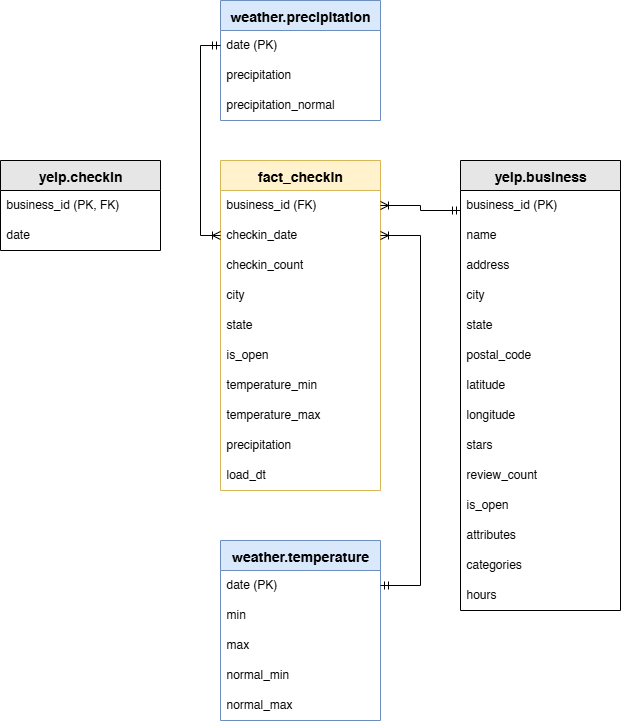

The diagram above was exported from draw.io. Its source (the exported page's mxGraphModel, read from the mxfile embedded in the PNG):
<mxGraphModel dx="2675" dy="2069" grid="1" gridSize="10" guides="1" tooltips="1" connect="1" arrows="1" fold="1" page="1" pageScale="1" pageWidth="850" pageHeight="1100" math="0" shadow="0">
  <root>
    <mxCell id="Oc5Z0XzrBuw-JCa-tfUK-0" />
    <mxCell id="Oc5Z0XzrBuw-JCa-tfUK-1" parent="Oc5Z0XzrBuw-JCa-tfUK-0" />
    <mxCell id="Oc5Z0XzrBuw-JCa-tfUK-15" value="fact_checkin" style="swimlane;fontStyle=1;childLayout=stackLayout;horizontal=1;startSize=30;horizontalStack=0;resizeParent=1;resizeParentMax=0;resizeLast=0;collapsible=1;marginBottom=0;align=center;fontSize=14;fillColor=#fff2cc;strokeColor=#d6b656;" parent="Oc5Z0XzrBuw-JCa-tfUK-1" vertex="1">
      <mxGeometry x="-470" y="-420" width="160" height="330" as="geometry" />
    </mxCell>
    <mxCell id="Oc5Z0XzrBuw-JCa-tfUK-16" value="business_id (FK)" style="text;strokeColor=none;fillColor=none;spacingLeft=4;spacingRight=4;overflow=hidden;rotatable=0;points=[[0,0.5],[1,0.5]];portConstraint=eastwest;fontSize=12;" parent="Oc5Z0XzrBuw-JCa-tfUK-15" vertex="1">
      <mxGeometry y="30" width="160" height="30" as="geometry" />
    </mxCell>
    <mxCell id="Oc5Z0XzrBuw-JCa-tfUK-17" value="checkin_date" style="text;strokeColor=none;fillColor=none;spacingLeft=4;spacingRight=4;overflow=hidden;rotatable=0;points=[[0,0.5],[1,0.5]];portConstraint=eastwest;fontSize=12;" parent="Oc5Z0XzrBuw-JCa-tfUK-15" vertex="1">
      <mxGeometry y="60" width="160" height="30" as="geometry" />
    </mxCell>
    <mxCell id="Oc5Z0XzrBuw-JCa-tfUK-18" value="checkin_count" style="text;strokeColor=none;fillColor=none;spacingLeft=4;spacingRight=4;overflow=hidden;rotatable=0;points=[[0,0.5],[1,0.5]];portConstraint=eastwest;fontSize=12;" parent="Oc5Z0XzrBuw-JCa-tfUK-15" vertex="1">
      <mxGeometry y="90" width="160" height="30" as="geometry" />
    </mxCell>
    <mxCell id="Oc5Z0XzrBuw-JCa-tfUK-19" value="city" style="text;strokeColor=none;fillColor=none;spacingLeft=4;spacingRight=4;overflow=hidden;rotatable=0;points=[[0,0.5],[1,0.5]];portConstraint=eastwest;fontSize=12;" parent="Oc5Z0XzrBuw-JCa-tfUK-15" vertex="1">
      <mxGeometry y="120" width="160" height="30" as="geometry" />
    </mxCell>
    <mxCell id="Oc5Z0XzrBuw-JCa-tfUK-20" value="state" style="text;strokeColor=none;fillColor=none;spacingLeft=4;spacingRight=4;overflow=hidden;rotatable=0;points=[[0,0.5],[1,0.5]];portConstraint=eastwest;fontSize=12;" parent="Oc5Z0XzrBuw-JCa-tfUK-15" vertex="1">
      <mxGeometry y="150" width="160" height="30" as="geometry" />
    </mxCell>
    <mxCell id="Oc5Z0XzrBuw-JCa-tfUK-21" value="is_open" style="text;strokeColor=none;fillColor=none;spacingLeft=4;spacingRight=4;overflow=hidden;rotatable=0;points=[[0,0.5],[1,0.5]];portConstraint=eastwest;fontSize=12;" parent="Oc5Z0XzrBuw-JCa-tfUK-15" vertex="1">
      <mxGeometry y="180" width="160" height="30" as="geometry" />
    </mxCell>
    <mxCell id="Oc5Z0XzrBuw-JCa-tfUK-22" value="temperature_min" style="text;strokeColor=none;fillColor=none;spacingLeft=4;spacingRight=4;overflow=hidden;rotatable=0;points=[[0,0.5],[1,0.5]];portConstraint=eastwest;fontSize=12;" parent="Oc5Z0XzrBuw-JCa-tfUK-15" vertex="1">
      <mxGeometry y="210" width="160" height="30" as="geometry" />
    </mxCell>
    <mxCell id="Oc5Z0XzrBuw-JCa-tfUK-23" value="temperature_max" style="text;strokeColor=none;fillColor=none;spacingLeft=4;spacingRight=4;overflow=hidden;rotatable=0;points=[[0,0.5],[1,0.5]];portConstraint=eastwest;fontSize=12;" parent="Oc5Z0XzrBuw-JCa-tfUK-15" vertex="1">
      <mxGeometry y="240" width="160" height="30" as="geometry" />
    </mxCell>
    <mxCell id="Oc5Z0XzrBuw-JCa-tfUK-24" value="precipitation" style="text;strokeColor=none;fillColor=none;spacingLeft=4;spacingRight=4;overflow=hidden;rotatable=0;points=[[0,0.5],[1,0.5]];portConstraint=eastwest;fontSize=12;" parent="Oc5Z0XzrBuw-JCa-tfUK-15" vertex="1">
      <mxGeometry y="270" width="160" height="30" as="geometry" />
    </mxCell>
    <mxCell id="Oc5Z0XzrBuw-JCa-tfUK-25" value="load_dt" style="text;strokeColor=none;fillColor=none;spacingLeft=4;spacingRight=4;overflow=hidden;rotatable=0;points=[[0,0.5],[1,0.5]];portConstraint=eastwest;fontSize=12;" parent="Oc5Z0XzrBuw-JCa-tfUK-15" vertex="1">
      <mxGeometry y="300" width="160" height="30" as="geometry" />
    </mxCell>
    <mxCell id="Oc5Z0XzrBuw-JCa-tfUK-26" value="yelp.business" style="swimlane;fontStyle=1;childLayout=stackLayout;horizontal=1;startSize=30;horizontalStack=0;resizeParent=1;resizeParentMax=0;resizeLast=0;collapsible=1;marginBottom=0;align=center;fontSize=14;fillColor=#E6E6E6;" parent="Oc5Z0XzrBuw-JCa-tfUK-1" vertex="1">
      <mxGeometry x="-230" y="-420" width="160" height="450" as="geometry" />
    </mxCell>
    <mxCell id="Oc5Z0XzrBuw-JCa-tfUK-27" value="business_id (PK)" style="text;strokeColor=none;fillColor=none;spacingLeft=4;spacingRight=4;overflow=hidden;rotatable=0;points=[[0,0.5],[1,0.5]];portConstraint=eastwest;fontSize=12;" parent="Oc5Z0XzrBuw-JCa-tfUK-26" vertex="1">
      <mxGeometry y="30" width="160" height="30" as="geometry" />
    </mxCell>
    <mxCell id="Oc5Z0XzrBuw-JCa-tfUK-28" value="name" style="text;strokeColor=none;fillColor=none;spacingLeft=4;spacingRight=4;overflow=hidden;rotatable=0;points=[[0,0.5],[1,0.5]];portConstraint=eastwest;fontSize=12;" parent="Oc5Z0XzrBuw-JCa-tfUK-26" vertex="1">
      <mxGeometry y="60" width="160" height="30" as="geometry" />
    </mxCell>
    <mxCell id="Oc5Z0XzrBuw-JCa-tfUK-29" value="address" style="text;strokeColor=none;fillColor=none;spacingLeft=4;spacingRight=4;overflow=hidden;rotatable=0;points=[[0,0.5],[1,0.5]];portConstraint=eastwest;fontSize=12;" parent="Oc5Z0XzrBuw-JCa-tfUK-26" vertex="1">
      <mxGeometry y="90" width="160" height="30" as="geometry" />
    </mxCell>
    <mxCell id="Oc5Z0XzrBuw-JCa-tfUK-30" value="city" style="text;strokeColor=none;fillColor=none;spacingLeft=4;spacingRight=4;overflow=hidden;rotatable=0;points=[[0,0.5],[1,0.5]];portConstraint=eastwest;fontSize=12;" parent="Oc5Z0XzrBuw-JCa-tfUK-26" vertex="1">
      <mxGeometry y="120" width="160" height="30" as="geometry" />
    </mxCell>
    <mxCell id="Oc5Z0XzrBuw-JCa-tfUK-31" value="state" style="text;strokeColor=none;fillColor=none;spacingLeft=4;spacingRight=4;overflow=hidden;rotatable=0;points=[[0,0.5],[1,0.5]];portConstraint=eastwest;fontSize=12;" parent="Oc5Z0XzrBuw-JCa-tfUK-26" vertex="1">
      <mxGeometry y="150" width="160" height="30" as="geometry" />
    </mxCell>
    <mxCell id="Oc5Z0XzrBuw-JCa-tfUK-32" value="postal_code" style="text;strokeColor=none;fillColor=none;spacingLeft=4;spacingRight=4;overflow=hidden;rotatable=0;points=[[0,0.5],[1,0.5]];portConstraint=eastwest;fontSize=12;" parent="Oc5Z0XzrBuw-JCa-tfUK-26" vertex="1">
      <mxGeometry y="180" width="160" height="30" as="geometry" />
    </mxCell>
    <mxCell id="Oc5Z0XzrBuw-JCa-tfUK-33" value="latitude" style="text;strokeColor=none;fillColor=none;spacingLeft=4;spacingRight=4;overflow=hidden;rotatable=0;points=[[0,0.5],[1,0.5]];portConstraint=eastwest;fontSize=12;" parent="Oc5Z0XzrBuw-JCa-tfUK-26" vertex="1">
      <mxGeometry y="210" width="160" height="30" as="geometry" />
    </mxCell>
    <mxCell id="Oc5Z0XzrBuw-JCa-tfUK-34" value="longitude" style="text;strokeColor=none;fillColor=none;spacingLeft=4;spacingRight=4;overflow=hidden;rotatable=0;points=[[0,0.5],[1,0.5]];portConstraint=eastwest;fontSize=12;" parent="Oc5Z0XzrBuw-JCa-tfUK-26" vertex="1">
      <mxGeometry y="240" width="160" height="30" as="geometry" />
    </mxCell>
    <mxCell id="Oc5Z0XzrBuw-JCa-tfUK-35" value="stars" style="text;strokeColor=none;fillColor=none;spacingLeft=4;spacingRight=4;overflow=hidden;rotatable=0;points=[[0,0.5],[1,0.5]];portConstraint=eastwest;fontSize=12;" parent="Oc5Z0XzrBuw-JCa-tfUK-26" vertex="1">
      <mxGeometry y="270" width="160" height="30" as="geometry" />
    </mxCell>
    <mxCell id="Oc5Z0XzrBuw-JCa-tfUK-36" value="review_count" style="text;strokeColor=none;fillColor=none;spacingLeft=4;spacingRight=4;overflow=hidden;rotatable=0;points=[[0,0.5],[1,0.5]];portConstraint=eastwest;fontSize=12;" parent="Oc5Z0XzrBuw-JCa-tfUK-26" vertex="1">
      <mxGeometry y="300" width="160" height="30" as="geometry" />
    </mxCell>
    <mxCell id="Oc5Z0XzrBuw-JCa-tfUK-37" value="is_open" style="text;strokeColor=none;fillColor=none;spacingLeft=4;spacingRight=4;overflow=hidden;rotatable=0;points=[[0,0.5],[1,0.5]];portConstraint=eastwest;fontSize=12;" parent="Oc5Z0XzrBuw-JCa-tfUK-26" vertex="1">
      <mxGeometry y="330" width="160" height="30" as="geometry" />
    </mxCell>
    <mxCell id="Oc5Z0XzrBuw-JCa-tfUK-38" value="attributes" style="text;strokeColor=none;fillColor=none;spacingLeft=4;spacingRight=4;overflow=hidden;rotatable=0;points=[[0,0.5],[1,0.5]];portConstraint=eastwest;fontSize=12;" parent="Oc5Z0XzrBuw-JCa-tfUK-26" vertex="1">
      <mxGeometry y="360" width="160" height="30" as="geometry" />
    </mxCell>
    <mxCell id="Oc5Z0XzrBuw-JCa-tfUK-39" value="categories" style="text;strokeColor=none;fillColor=none;spacingLeft=4;spacingRight=4;overflow=hidden;rotatable=0;points=[[0,0.5],[1,0.5]];portConstraint=eastwest;fontSize=12;" parent="Oc5Z0XzrBuw-JCa-tfUK-26" vertex="1">
      <mxGeometry y="390" width="160" height="30" as="geometry" />
    </mxCell>
    <mxCell id="Oc5Z0XzrBuw-JCa-tfUK-40" value="hours" style="text;strokeColor=none;fillColor=none;spacingLeft=4;spacingRight=4;overflow=hidden;rotatable=0;points=[[0,0.5],[1,0.5]];portConstraint=eastwest;fontSize=12;" parent="Oc5Z0XzrBuw-JCa-tfUK-26" vertex="1">
      <mxGeometry y="420" width="160" height="30" as="geometry" />
    </mxCell>
    <mxCell id="Oc5Z0XzrBuw-JCa-tfUK-51" value="weather.precipitation" style="swimlane;fontStyle=1;childLayout=stackLayout;horizontal=1;startSize=30;horizontalStack=0;resizeParent=1;resizeParentMax=0;resizeLast=0;collapsible=1;marginBottom=0;align=center;fontSize=14;fillColor=#dae8fc;strokeColor=#6c8ebf;" parent="Oc5Z0XzrBuw-JCa-tfUK-1" vertex="1">
      <mxGeometry x="-470" y="-580" width="160" height="120" as="geometry" />
    </mxCell>
    <mxCell id="Oc5Z0XzrBuw-JCa-tfUK-52" value="date (PK)" style="text;strokeColor=none;fillColor=none;spacingLeft=4;spacingRight=4;overflow=hidden;rotatable=0;points=[[0,0.5],[1,0.5]];portConstraint=eastwest;fontSize=12;" parent="Oc5Z0XzrBuw-JCa-tfUK-51" vertex="1">
      <mxGeometry y="30" width="160" height="30" as="geometry" />
    </mxCell>
    <mxCell id="Oc5Z0XzrBuw-JCa-tfUK-53" value="precipitation" style="text;strokeColor=none;fillColor=none;spacingLeft=4;spacingRight=4;overflow=hidden;rotatable=0;points=[[0,0.5],[1,0.5]];portConstraint=eastwest;fontSize=12;" parent="Oc5Z0XzrBuw-JCa-tfUK-51" vertex="1">
      <mxGeometry y="60" width="160" height="30" as="geometry" />
    </mxCell>
    <mxCell id="Oc5Z0XzrBuw-JCa-tfUK-54" value="precipitation_normal" style="text;strokeColor=none;fillColor=none;spacingLeft=4;spacingRight=4;overflow=hidden;rotatable=0;points=[[0,0.5],[1,0.5]];portConstraint=eastwest;fontSize=12;" parent="Oc5Z0XzrBuw-JCa-tfUK-51" vertex="1">
      <mxGeometry y="90" width="160" height="30" as="geometry" />
    </mxCell>
    <mxCell id="Oc5Z0XzrBuw-JCa-tfUK-55" value="weather.temperature" style="swimlane;fontStyle=1;childLayout=stackLayout;horizontal=1;startSize=30;horizontalStack=0;resizeParent=1;resizeParentMax=0;resizeLast=0;collapsible=1;marginBottom=0;align=center;fontSize=14;fillColor=#dae8fc;strokeColor=#6c8ebf;" parent="Oc5Z0XzrBuw-JCa-tfUK-1" vertex="1">
      <mxGeometry x="-470" y="-40" width="160" height="180" as="geometry" />
    </mxCell>
    <mxCell id="Oc5Z0XzrBuw-JCa-tfUK-56" value="date (PK)" style="text;strokeColor=none;fillColor=none;spacingLeft=4;spacingRight=4;overflow=hidden;rotatable=0;points=[[0,0.5],[1,0.5]];portConstraint=eastwest;fontSize=12;" parent="Oc5Z0XzrBuw-JCa-tfUK-55" vertex="1">
      <mxGeometry y="30" width="160" height="30" as="geometry" />
    </mxCell>
    <mxCell id="Oc5Z0XzrBuw-JCa-tfUK-57" value="min" style="text;strokeColor=none;fillColor=none;spacingLeft=4;spacingRight=4;overflow=hidden;rotatable=0;points=[[0,0.5],[1,0.5]];portConstraint=eastwest;fontSize=12;" parent="Oc5Z0XzrBuw-JCa-tfUK-55" vertex="1">
      <mxGeometry y="60" width="160" height="30" as="geometry" />
    </mxCell>
    <mxCell id="Oc5Z0XzrBuw-JCa-tfUK-58" value="max" style="text;strokeColor=none;fillColor=none;spacingLeft=4;spacingRight=4;overflow=hidden;rotatable=0;points=[[0,0.5],[1,0.5]];portConstraint=eastwest;fontSize=12;" parent="Oc5Z0XzrBuw-JCa-tfUK-55" vertex="1">
      <mxGeometry y="90" width="160" height="30" as="geometry" />
    </mxCell>
    <mxCell id="Oc5Z0XzrBuw-JCa-tfUK-59" value="normal_min" style="text;strokeColor=none;fillColor=none;spacingLeft=4;spacingRight=4;overflow=hidden;rotatable=0;points=[[0,0.5],[1,0.5]];portConstraint=eastwest;fontSize=12;" parent="Oc5Z0XzrBuw-JCa-tfUK-55" vertex="1">
      <mxGeometry y="120" width="160" height="30" as="geometry" />
    </mxCell>
    <mxCell id="Oc5Z0XzrBuw-JCa-tfUK-60" value="normal_max" style="text;strokeColor=none;fillColor=none;spacingLeft=4;spacingRight=4;overflow=hidden;rotatable=0;points=[[0,0.5],[1,0.5]];portConstraint=eastwest;fontSize=12;" parent="Oc5Z0XzrBuw-JCa-tfUK-55" vertex="1">
      <mxGeometry y="150" width="160" height="30" as="geometry" />
    </mxCell>
    <mxCell id="naFZejpZSAzHECZdvpPE-0" value="yelp.checkin" style="swimlane;fontStyle=1;childLayout=stackLayout;horizontal=1;startSize=30;horizontalStack=0;resizeParent=1;resizeParentMax=0;resizeLast=0;collapsible=1;marginBottom=0;align=center;fontSize=14;fillColor=#E6E6E6;" parent="Oc5Z0XzrBuw-JCa-tfUK-1" vertex="1">
      <mxGeometry x="-690" y="-420" width="160" height="90" as="geometry" />
    </mxCell>
    <mxCell id="naFZejpZSAzHECZdvpPE-1" value="business_id (PK, FK)" style="text;strokeColor=none;fillColor=none;spacingLeft=4;spacingRight=4;overflow=hidden;rotatable=0;points=[[0,0.5],[1,0.5]];portConstraint=eastwest;fontSize=12;" parent="naFZejpZSAzHECZdvpPE-0" vertex="1">
      <mxGeometry y="30" width="160" height="30" as="geometry" />
    </mxCell>
    <mxCell id="naFZejpZSAzHECZdvpPE-2" value="date" style="text;strokeColor=none;fillColor=none;spacingLeft=4;spacingRight=4;overflow=hidden;rotatable=0;points=[[0,0.5],[1,0.5]];portConstraint=eastwest;fontSize=12;" parent="naFZejpZSAzHECZdvpPE-0" vertex="1">
      <mxGeometry y="60" width="160" height="30" as="geometry" />
    </mxCell>
    <mxCell id="jLNLxYM7NKY6ypo0SfRP-0" value="" style="edgeStyle=elbowEdgeStyle;fontSize=12;html=1;endArrow=ERoneToMany;startArrow=ERmandOne;rounded=0;entryX=1;entryY=0.5;entryDx=0;entryDy=0;endFill=0;exitX=0;exitY=0.5;exitDx=0;exitDy=0;strokeColor=default;" parent="Oc5Z0XzrBuw-JCa-tfUK-1" target="Oc5Z0XzrBuw-JCa-tfUK-16" edge="1">
      <mxGeometry width="100" height="100" relative="1" as="geometry">
        <mxPoint x="-230" y="-370" as="sourcePoint" />
        <mxPoint x="-310" y="-310" as="targetPoint" />
      </mxGeometry>
    </mxCell>
    <mxCell id="p7iPOGHd3gb2VvJg0eaT-0" value="" style="edgeStyle=elbowEdgeStyle;fontSize=12;html=1;endArrow=ERoneToMany;startArrow=ERmandOne;rounded=0;entryX=1;entryY=0.5;entryDx=0;entryDy=0;endFill=0;exitX=1;exitY=0.5;exitDx=0;exitDy=0;strokeColor=default;" parent="Oc5Z0XzrBuw-JCa-tfUK-1" source="Oc5Z0XzrBuw-JCa-tfUK-56" target="Oc5Z0XzrBuw-JCa-tfUK-17" edge="1">
      <mxGeometry width="100" height="100" relative="1" as="geometry">
        <mxPoint x="-290" y="-75" as="sourcePoint" />
        <mxPoint x="-370" y="-80" as="targetPoint" />
        <Array as="points">
          <mxPoint x="-270" y="-170" />
        </Array>
      </mxGeometry>
    </mxCell>
    <mxCell id="p7iPOGHd3gb2VvJg0eaT-1" value="" style="edgeStyle=elbowEdgeStyle;fontSize=12;html=1;endArrow=ERoneToMany;startArrow=ERmandOne;rounded=0;entryX=0;entryY=0.5;entryDx=0;entryDy=0;endFill=0;exitX=0;exitY=0.5;exitDx=0;exitDy=0;strokeColor=default;" parent="Oc5Z0XzrBuw-JCa-tfUK-1" source="Oc5Z0XzrBuw-JCa-tfUK-52" target="Oc5Z0XzrBuw-JCa-tfUK-17" edge="1">
      <mxGeometry width="100" height="100" relative="1" as="geometry">
        <mxPoint x="-280" y="240" as="sourcePoint" />
        <mxPoint x="-280" y="-110" as="targetPoint" />
        <Array as="points">
          <mxPoint x="-490" y="-440" />
        </Array>
      </mxGeometry>
    </mxCell>
  </root>
</mxGraphModel>